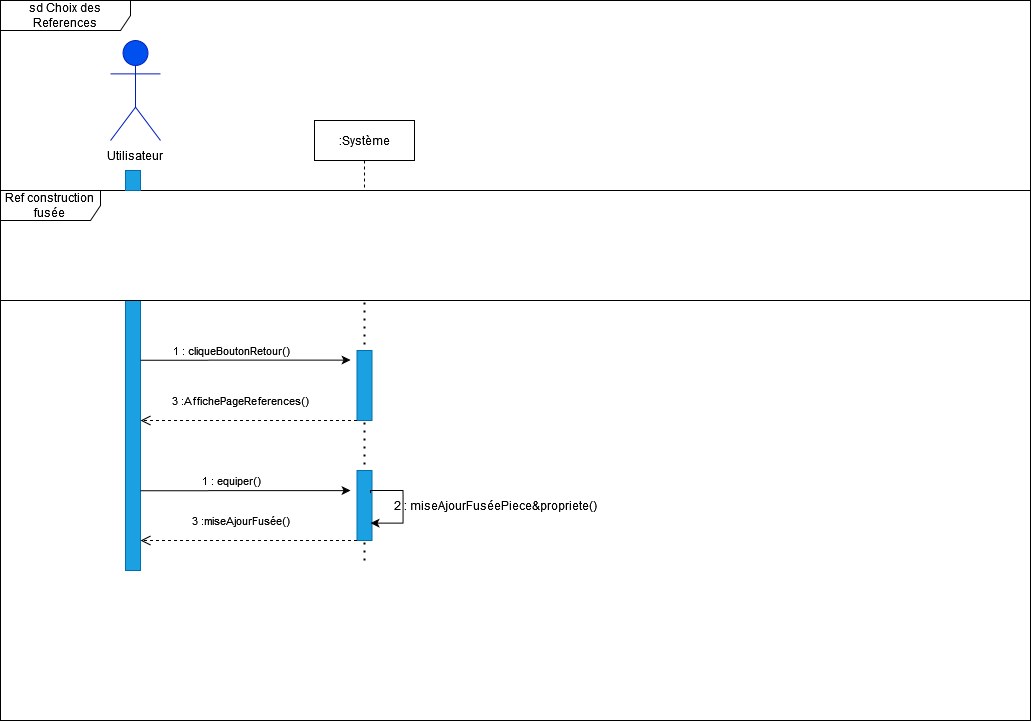

The diagram above was exported from draw.io. Its source (the exported page's mxGraphModel, read from the mxfile embedded in the PNG):
<mxGraphModel dx="1160" dy="554" grid="1" gridSize="10" guides="1" tooltips="1" connect="1" arrows="1" fold="1" page="1" pageScale="1" pageWidth="827" pageHeight="1169" math="0" shadow="0">
  <root>
    <mxCell id="0" />
    <mxCell id="1" parent="0" />
    <mxCell id="TaUc2MmarQRVEoHLihkq-100" value="" style="endArrow=none;dashed=1;html=1;dashPattern=1 3;strokeWidth=2;rounded=0;" edge="1" parent="1">
      <mxGeometry width="50" height="50" relative="1" as="geometry">
        <mxPoint x="364" y="710" as="sourcePoint" />
        <mxPoint x="364" y="450" as="targetPoint" />
        <Array as="points" />
      </mxGeometry>
    </mxCell>
    <mxCell id="OMeM30PVV8WrVPDrTTRZ-74" value="sd Choix des References" style="shape=umlFrame;whiteSpace=wrap;html=1;width=130;height=30;" parent="1" vertex="1">
      <mxGeometry y="150" width="1030" height="720" as="geometry" />
    </mxCell>
    <mxCell id="OMeM30PVV8WrVPDrTTRZ-1" value="&lt;b&gt;Utilisateur&lt;/b&gt;" style="shape=umlActor;verticalLabelPosition=bottom;verticalAlign=top;html=1;fillColor=#0050ef;fontColor=#ffffff;strokeColor=#001DBC;" parent="1" vertex="1">
      <mxGeometry x="110" y="190" width="50" height="100" as="geometry" />
    </mxCell>
    <mxCell id="OMeM30PVV8WrVPDrTTRZ-2" value="Utilisateur" style="text;html=1;strokeColor=none;fillColor=none;align=center;verticalAlign=middle;whiteSpace=wrap;rounded=0;" parent="1" vertex="1">
      <mxGeometry x="105" y="290" width="60" height="30" as="geometry" />
    </mxCell>
    <mxCell id="OMeM30PVV8WrVPDrTTRZ-3" value=":Système" style="shape=umlLifeline;perimeter=lifelinePerimeter;whiteSpace=wrap;html=1;container=1;collapsible=0;recursiveResize=0;outlineConnect=0;size=40;" parent="1" vertex="1">
      <mxGeometry x="314" y="270" width="100" height="70" as="geometry" />
    </mxCell>
    <mxCell id="OMeM30PVV8WrVPDrTTRZ-10" value="" style="rounded=0;whiteSpace=wrap;html=1;fillColor=#1ba1e2;fontColor=#ffffff;strokeColor=#006EAF;" parent="OMeM30PVV8WrVPDrTTRZ-3" vertex="1">
      <mxGeometry x="42.5" y="350" width="15" height="70" as="geometry" />
    </mxCell>
    <mxCell id="TaUc2MmarQRVEoHLihkq-80" value="" style="rounded=0;whiteSpace=wrap;html=1;fillColor=#1ba1e2;fontColor=#ffffff;strokeColor=#006EAF;" vertex="1" parent="OMeM30PVV8WrVPDrTTRZ-3">
      <mxGeometry x="42.5" y="230" width="15" height="70" as="geometry" />
    </mxCell>
    <mxCell id="OMeM30PVV8WrVPDrTTRZ-9" value="" style="rounded=0;whiteSpace=wrap;html=1;fillColor=#1ba1e2;fontColor=#ffffff;strokeColor=#006EAF;" parent="1" vertex="1">
      <mxGeometry x="125" y="450" width="15" height="270" as="geometry" />
    </mxCell>
    <mxCell id="OMeM30PVV8WrVPDrTTRZ-13" value="2 : miseAjourFuséePiece&amp;amp;propriete()" style="text;html=1;strokeColor=none;fillColor=none;align=center;verticalAlign=middle;whiteSpace=wrap;rounded=0;" parent="1" vertex="1">
      <mxGeometry x="390" y="640" width="210" height="30" as="geometry" />
    </mxCell>
    <mxCell id="TaUc2MmarQRVEoHLihkq-58" value="Ref construction fusée" style="shape=umlFrame;whiteSpace=wrap;html=1;width=100;height=30;fillStyle=auto;sketch=0;shadow=0;" vertex="1" parent="1">
      <mxGeometry y="340" width="1030" height="110" as="geometry" />
    </mxCell>
    <mxCell id="TaUc2MmarQRVEoHLihkq-75" value="1 : equiper()" style="endArrow=classic;html=1;rounded=0;exitX=1;exitY=0.66;exitDx=0;exitDy=0;exitPerimeter=0;" edge="1" parent="1">
      <mxGeometry x="-0.1428" y="10" width="50" height="50" relative="1" as="geometry">
        <mxPoint x="140" y="640.2" as="sourcePoint" />
        <mxPoint x="350" y="640" as="targetPoint" />
        <mxPoint as="offset" />
      </mxGeometry>
    </mxCell>
    <mxCell id="TaUc2MmarQRVEoHLihkq-77" style="edgeStyle=orthogonalEdgeStyle;rounded=0;orthogonalLoop=1;jettySize=auto;html=1;exitX=1;exitY=0.25;exitDx=0;exitDy=0;entryX=1;entryY=0.75;entryDx=0;entryDy=0;" edge="1" parent="1">
      <mxGeometry relative="1" as="geometry">
        <Array as="points">
          <mxPoint x="370.5" y="640.04" />
          <mxPoint x="402.5" y="640.04" />
          <mxPoint x="402.5" y="673.04" />
        </Array>
        <mxPoint x="370.02999999999975" y="642.56" as="sourcePoint" />
        <mxPoint x="370.02999999999975" y="672.56" as="targetPoint" />
      </mxGeometry>
    </mxCell>
    <mxCell id="TaUc2MmarQRVEoHLihkq-82" value="1 : cliqueBoutonRetour()" style="endArrow=classic;html=1;rounded=0;exitX=1;exitY=0.66;exitDx=0;exitDy=0;exitPerimeter=0;" edge="1" parent="1">
      <mxGeometry x="-0.1428" y="10" width="50" height="50" relative="1" as="geometry">
        <mxPoint x="140" y="509.70000000000005" as="sourcePoint" />
        <mxPoint x="350" y="509.5" as="targetPoint" />
        <mxPoint as="offset" />
      </mxGeometry>
    </mxCell>
    <mxCell id="TaUc2MmarQRVEoHLihkq-86" value="3 :AffichePageReferences() " style="html=1;verticalAlign=bottom;endArrow=open;dashed=1;endSize=8;rounded=0;exitX=0;exitY=1;exitDx=0;exitDy=0;" edge="1" parent="1">
      <mxGeometry x="0.0762" y="-10" relative="1" as="geometry">
        <mxPoint x="356.5" y="570" as="sourcePoint" />
        <mxPoint x="140" y="570" as="targetPoint" />
        <mxPoint as="offset" />
        <Array as="points">
          <mxPoint x="340" y="570" />
          <mxPoint x="280" y="570" />
          <mxPoint x="260" y="570" />
        </Array>
      </mxGeometry>
    </mxCell>
    <mxCell id="TaUc2MmarQRVEoHLihkq-87" value="3 :miseAjourFusée() " style="html=1;verticalAlign=bottom;endArrow=open;dashed=1;endSize=8;rounded=0;exitX=0;exitY=1;exitDx=0;exitDy=0;" edge="1" parent="1">
      <mxGeometry x="0.0762" y="-10" relative="1" as="geometry">
        <mxPoint x="356.5" y="690" as="sourcePoint" />
        <mxPoint x="140" y="690" as="targetPoint" />
        <mxPoint as="offset" />
        <Array as="points">
          <mxPoint x="340" y="690" />
          <mxPoint x="280" y="690" />
          <mxPoint x="260" y="690" />
        </Array>
      </mxGeometry>
    </mxCell>
    <mxCell id="TaUc2MmarQRVEoHLihkq-88" value="" style="rounded=0;whiteSpace=wrap;html=1;fillColor=#1ba1e2;fontColor=#ffffff;strokeColor=#006EAF;" vertex="1" parent="1">
      <mxGeometry x="125" y="320" width="15" height="20" as="geometry" />
    </mxCell>
  </root>
</mxGraphModel>